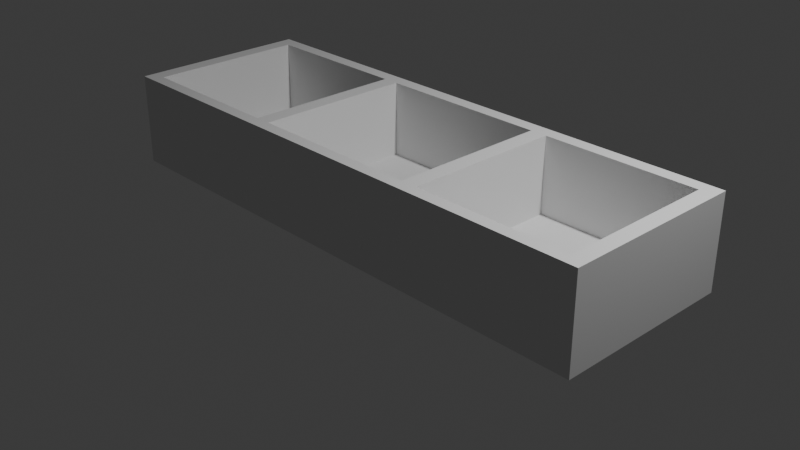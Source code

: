 # Source: garnishbox.blend  (saved by Blender 4.0.36; exported with 4.5.12 LTS)
import bpy
from mathutils import Matrix  # noqa: F401  (used for matrix-valued properties, if any)

bpy.ops.wm.read_factory_settings(use_empty=True)
scene = bpy.context.scene
scene.name = 'Scene'

# ---- collections
col_collection = bpy.data.collections.new('Collection'); scene.collection.children.link(col_collection)

# ---- world
world_world = bpy.data.worlds.new('World'); scene.world = world_world
world_world.use_nodes = True; world_world.node_tree.nodes.clear()
_N = world_world.node_tree.nodes; _L = world_world.node_tree.links
n0 = _N.new('ShaderNodeOutputWorld'); n0.name = 'World Output'; n0.location = (300, 300)
n1 = _N.new('ShaderNodeBackground'); n1.name = 'Background'; n1.location = (10, 300)
n1.inputs[0].default_value = (0.05088, 0.05088, 0.05088, 1.0)
_L.new(n1.outputs[0], n0.inputs[0])
n0.is_active_output = True
world_world.color = (0.05088, 0.05088, 0.05088)
world_world.use_sun_shadow = False
world_world.sun_shadow_jitter_overblur = 0.0

# ---- cameras
cam_camera = bpy.data.cameras.new('Camera')
cam_camera.clip_end = 100.0
cam_camera.ortho_scale = 7.314

# ---- lights
light_light = bpy.data.lights.new('Light', 'POINT')
light_light.transmission_factor = 0.0
light_light.use_soft_falloff = False
light_light.energy = 1000.0
light_light.shadow_soft_size = 0.1
light_light.shadow_maximum_resolution = 0.006
light_light.use_absolute_resolution = True

# ---- meshes
me_cube_001 = bpy.data.meshes.new('Cube.001')
me_cube_001.from_pydata([(-3.0, -1.0, 0.0), (-3.0, -1.0, 0.0), (-3.0, 1.0, 0.0), (-3.0, 1.0, 0.0), (3.0, -1.0, 0.0), (3.0, -1.0, 0.0), (3.0, 1.0, 0.0), (3.0, 1.0, 0.0), (-3.0, -1.0, 1.0), (-3.0, 1.0, 1.0), (3.0, 1.0, 1.0), (3.0, -1.0, 1.0), (-2.829, 1.0, 1.0), (-1.128, 1.0, 1.0), (-0.9528, 1.0, 1.0), (0.9502, 1.0, 1.0), (1.134, 1.0, 1.0), (2.829, 1.0, 1.0), (2.829, -1.0, 1.0), (1.134, -1.0, 1.0), (0.9502, -1.0, 1.0), (-0.9528, -1.0, 1.0), (-1.128, -1.0, 1.0), (-2.829, -1.0, 1.0), (-3.0, -0.8667, 1.0), (-3.0, 0.8547, 1.0), (3.0, 0.8547, 1.0), (3.0, -0.8667, 1.0), (2.829, 0.8547, 1.0), (2.829, -0.8667, 1.0), (1.134, 0.8547, 1.0), (1.134, -0.8667, 1.0), (0.9502, 0.8547, 1.0), (0.9502, -0.8667, 1.0), (-0.9528, 0.8547, 1.0), (-0.9528, -0.8667, 1.0), (-1.128, 0.8547, 1.0), (-1.128, -0.8667, 1.0), (-2.829, 0.8547, 1.0), (-2.829, -0.8667, 1.0), (0.9502, 0.8547, 0.1679), (0.9502, -0.8667, 0.1679), (1.134, 0.8547, 0.1679), (1.134, -0.8667, 0.1679), (2.829, 0.8547, 0.1679), (2.829, -0.8667, 0.1679), (-0.9528, 0.8547, 0.1679), (-0.9528, -0.8667, 0.1679), (-1.128, 0.8547, 0.1679), (-1.128, -0.8667, 0.1679), (-2.829, 0.8547, 0.1679), (-2.829, -0.8667, 0.1679)], [(0, 1), (3, 2), (7, 6), (5, 4)], [(39, 24, 8, 23), (34, 36, 37, 35), (34, 35, 47, 46), (12, 9, 25, 38), (26, 28, 29, 27), (10, 17, 28, 26), (17, 16, 30, 28), (30, 32, 33, 31), (16, 15, 32, 30), (35, 33, 41, 47), (27, 29, 18, 11), (29, 31, 19, 18), (31, 33, 20, 19), (33, 35, 21, 20), (35, 37, 22, 21), (37, 39, 23, 22), (15, 14, 34, 32), (14, 13, 36, 34), (28, 30, 42, 44), (13, 12, 38, 36), (1, 3, 7, 5), (38, 25, 24, 39), (1, 8, 9, 3), (8, 1, 5, 11), (5, 7, 10, 11), (7, 3, 9, 10), (44, 42, 43, 45), (40, 46, 47, 41), (48, 50, 51, 49), (30, 31, 43, 42), (31, 29, 45, 43), (38, 39, 51, 50), (33, 32, 40, 41), (36, 38, 50, 48), (37, 36, 48, 49), (29, 28, 44, 45), (32, 34, 46, 40), (39, 37, 49, 51)])
_uv = me_cube_001.uv_layers.new(name='UVMap')
_uv.uv.foreach_set('vector', [0.8679, 0.7333, 0.875, 0.7333, 0.875, 0.75, 0.8679, 0.75, 0.7897, 0.5182, 0.797, 0.5182, 0.797, 0.7333, 0.7897, 0.7333, 0.7897, 0.5182, 0.7897, 0.7333, 0.7897, 0.7333, 0.7897, 0.5182, 0.8679, 0.5, 0.875, 0.5, 0.875, 0.5182, 0.8679, 0.5182, 0.625, 0.5182, 0.6321, 0.5182, 0.6321, 0.7333, 0.625, 0.7333, 0.625, 0.5, 0.6321, 0.5, 0.6321, 0.5182, 0.625, 0.5182, 0.6321, 0.5, 0.7028, 0.5, 0.7028, 0.5182, 0.6321, 0.5182, 0.7028, 0.5182, 0.7104, 0.5182, 0.7104, 0.7333, 0.7028, 0.7333, 0.7028, 0.5, 0.7104, 0.5, 0.7104, 0.5182, 0.7028, 0.5182, 0.7897, 0.7333, 0.7104, 0.7333, 0.7104, 0.7333, 0.7897, 0.7333, 0.625, 0.7333, 0.6321, 0.7333, 0.6321, 0.75, 0.625, 0.75, 0.6321, 0.7333, 0.7028, 0.7333, 0.7028, 0.75, 0.6321, 0.75, 0.7028, 0.7333, 0.7104, 0.7333, 0.7104, 0.75, 0.7028, 0.75, 0.7104, 0.7333, 0.7897, 0.7333, 0.7897, 0.75, 0.7104, 0.75, 0.7897, 0.7333, 0.797, 0.7333, 0.797, 0.75, 0.7897, 0.75, 0.797, 0.7333, 0.8679, 0.7333, 0.8679, 0.75, 0.797, 0.75, 0.7104, 0.5, 0.7897, 0.5, 0.7897, 0.5182, 0.7104, 0.5182, 0.7897, 0.5, 0.797, 0.5, 0.797, 0.5182, 0.7897, 0.5182, 0.6321, 0.5182, 0.7028, 0.5182, 0.7028, 0.5182, 0.6321, 0.5182, 0.797, 0.5, 0.8679, 0.5, 0.8679, 0.5182, 0.797, 0.5182, 0.0, 0.0, 0.0, 0.0, 0.0, 0.0, 0.0, 0.0, 0.8679, 0.5182, 0.875, 0.5182, 0.875, 0.7333, 0.8679, 0.7333, 0.0, 0.0, 0.0, 0.0, 0.0, 0.0, 0.0, 0.0, 0.0, 0.0, 0.0, 0.0, 0.0, 0.0, 0.0, 0.0, 0.0, 0.0, 0.0, 0.0, 0.0, 0.0, 0.0, 0.0, 0.0, 0.0, 0.0, 0.0, 0.0, 0.0, 0.0, 0.0, 0.6321, 0.5182, 0.7028, 0.5182, 0.7028, 0.7333, 0.6321, 0.7333, 0.7104, 0.5182, 0.7897, 0.5182, 0.7897, 0.7333, 0.7104, 0.7333, 0.797, 0.5182, 0.8679, 0.5182, 0.8679, 0.7333, 0.797, 0.7333, 0.7028, 0.5182, 0.7028, 0.7333, 0.7028, 0.7333, 0.7028, 0.5182, 0.7028, 0.7333, 0.6321, 0.7333, 0.6321, 0.7333, 0.7028, 0.7333, 0.8679, 0.5182, 0.8679, 0.7333, 0.8679, 0.7333, 0.8679, 0.5182, 0.7104, 0.7333, 0.7104, 0.5182, 0.7104, 0.5182, 0.7104, 0.7333, 0.797, 0.5182, 0.8679, 0.5182, 0.8679, 0.5182, 0.797, 0.5182, 0.797, 0.7333, 0.797, 0.5182, 0.797, 0.5182, 0.797, 0.7333, 0.6321, 0.7333, 0.6321, 0.5182, 0.6321, 0.5182, 0.6321, 0.7333, 0.7104, 0.5182, 0.7897, 0.5182, 0.7897, 0.5182, 0.7104, 0.5182, 0.8679, 0.7333, 0.797, 0.7333, 0.797, 0.7333, 0.8679, 0.7333])
me_cube_001.update()

# ---- objects
ob_light = bpy.data.objects.new('Light', light_light)
ob_camera = bpy.data.objects.new('Camera', cam_camera)
ob_cube = bpy.data.objects.new('Cube', me_cube_001)

# ---- transforms, parenting, visibility, modifiers, constraints
ob_light.location = (4.076, 1.005, 5.904)
ob_light.rotation_euler = (0.6503, 0.05522, 1.866)
ob_light.lock_rotations_4d = False
ob_light.empty_display_type = 'ARROWS'
ob_light.color = (0.0, 0.0, 0.0, 0.0)
ob_light.lineart.crease_threshold = 0.0
ob_camera.location = (7.359, -6.926, 4.958)
ob_camera.rotation_euler = (1.109, 0.0, 0.8149)
ob_camera.lock_rotations_4d = False
ob_camera.empty_display_type = 'ARROWS'
ob_camera.color = (0.0, 0.0, 0.0, 0.0)
ob_camera.display_type = 'WIRE'
ob_camera.lineart.crease_threshold = 0.0
ob_cube.location = (0.0, 0.0, 0.0)

# ---- collection membership
col_collection.objects.link(ob_light)
col_collection.objects.link(ob_camera)
col_collection.objects.link(ob_cube)

# ---- scene / render settings (as saved in the file)
scene.camera = ob_camera
scene.frame_start = 1; scene.frame_end = 250; scene.frame_set(1)
scene.render.engine = 'BLENDER_EEVEE_NEXT'
scene.cycles.sampling_pattern = 'TABULATED_SOBOL'
bpy.context.view_layer.update()
